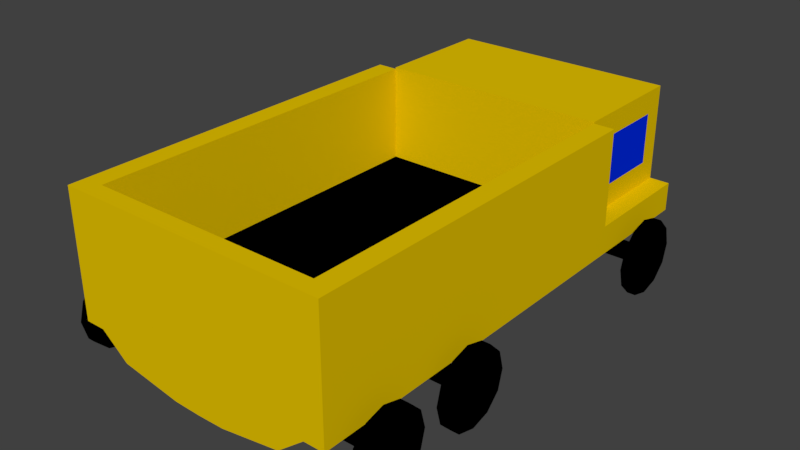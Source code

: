 # Source: Truck.blend  (saved by Blender 2.77.0; exported with 4.5.12 LTS)
import bpy
from mathutils import Matrix  # noqa: F401  (used for matrix-valued properties, if any)

bpy.ops.wm.read_factory_settings(use_empty=True)
scene = bpy.context.scene
scene.name = 'Scene'

# ---- collections
col_collection_1 = bpy.data.collections.new('Collection 1'); scene.collection.children.link(col_collection_1)

# ---- materials (node trees are filled in below, after node groups)
mat_truck2 = bpy.data.materials.new('Truck2')
mat_truck2.alpha_threshold = 0.0
mat_truck2.use_transparent_shadow = False
mat_truck2.diffuse_color = (0.0, 0.0, 0.0, 1.0)
mat_truck2.roughness = 0.5
mat_truck = bpy.data.materials.new('Truck')
mat_truck.alpha_threshold = 0.0
mat_truck.use_transparent_shadow = False
mat_truck.diffuse_color = (0.8, 0.5498, 0.0, 1.0)
mat_truck.roughness = 0.5
mat_truck3 = bpy.data.materials.new('Truck3')
mat_truck3.alpha_threshold = 0.0
mat_truck3.use_transparent_shadow = False
mat_truck3.diffuse_color = (0.0, 0.02373, 0.8, 1.0)
mat_truck3.roughness = 0.5

# ---- material node trees

# ---- world
world_world = bpy.data.worlds.new('World'); scene.world = world_world
world_world.color = (0.05088, 0.05088, 0.05088)
world_world.use_sun_shadow = False
world_world.sun_shadow_jitter_overblur = 0.0
world_world.cycles.sampling_method = 'MANUAL'

# ---- meshes
me_cylinder_005 = bpy.data.meshes.new('Cylinder.005')
me_cylinder_005.from_pydata([(0.0, 1.0, -1.0), (0.0, 1.0, 1.0), (0.5, 0.866, -1.0), (0.5, 0.866, 1.0), (0.866, 0.5, -1.0), (0.866, 0.5, 1.0), (1.0, -4.371e-08, -1.0), (1.0, -4.371e-08, 1.0), (0.866, -0.5, -1.0), (0.866, -0.5, 1.0), (0.5, -0.866, -1.0), (0.5, -0.866, 1.0), (1.51e-07, -1.0, -1.0), (1.51e-07, -1.0, 1.0), (-0.5, -0.866, -1.0), (-0.5, -0.866, 1.0), (-0.866, -0.5, -1.0), (-0.866, -0.5, 1.0), (-1.0, -4.649e-07, -1.0), (-1.0, -4.649e-07, 1.0), (-0.866, 0.5, -1.0), (-0.866, 0.5, 1.0), (-0.5, 0.866, -1.0), (-0.5, 0.866, 1.0)], [], [(0, 1, 3, 2), (2, 3, 5, 4), (4, 5, 7, 6), (6, 7, 9, 8), (8, 9, 11, 10), (10, 11, 13, 12), (12, 13, 15, 14), (14, 15, 17, 16), (16, 17, 19, 18), (18, 19, 21, 20), (3, 1, 23, 21, 19, 17, 15, 13, 11, 9, 7, 5), (20, 21, 23, 22), (22, 23, 1, 0), (0, 2, 4, 6, 8, 10, 12, 14, 16, 18, 20, 22)])
me_cylinder_005.materials.append(mat_truck2)
me_cylinder_005.use_remesh_preserve_volume = False
me_cylinder_005.use_remesh_preserve_attributes = False
me_cylinder_005.use_mirror_vertex_groups = False
me_cylinder_005.update()
me_cylinder_004 = bpy.data.meshes.new('Cylinder.004')
me_cylinder_004.from_pydata([(0.0, 1.0, -1.0), (0.0, 1.0, 1.0), (0.5, 0.866, -1.0), (0.5, 0.866, 1.0), (0.866, 0.5, -1.0), (0.866, 0.5, 1.0), (1.0, -4.371e-08, -1.0), (1.0, -4.371e-08, 1.0), (0.866, -0.5, -1.0), (0.866, -0.5, 1.0), (0.5, -0.866, -1.0), (0.5, -0.866, 1.0), (1.51e-07, -1.0, -1.0), (1.51e-07, -1.0, 1.0), (-0.5, -0.866, -1.0), (-0.5, -0.866, 1.0), (-0.866, -0.5, -1.0), (-0.866, -0.5, 1.0), (-1.0, -4.649e-07, -1.0), (-1.0, -4.649e-07, 1.0), (-0.866, 0.5, -1.0), (-0.866, 0.5, 1.0), (-0.5, 0.866, -1.0), (-0.5, 0.866, 1.0)], [], [(0, 1, 3, 2), (2, 3, 5, 4), (4, 5, 7, 6), (6, 7, 9, 8), (8, 9, 11, 10), (10, 11, 13, 12), (12, 13, 15, 14), (14, 15, 17, 16), (16, 17, 19, 18), (18, 19, 21, 20), (3, 1, 23, 21, 19, 17, 15, 13, 11, 9, 7, 5), (20, 21, 23, 22), (22, 23, 1, 0), (0, 2, 4, 6, 8, 10, 12, 14, 16, 18, 20, 22)])
me_cylinder_004.materials.append(mat_truck2)
me_cylinder_004.use_remesh_preserve_volume = False
me_cylinder_004.use_remesh_preserve_attributes = False
me_cylinder_004.use_mirror_vertex_groups = False
me_cylinder_004.update()
me_cylinder_003 = bpy.data.meshes.new('Cylinder.003')
me_cylinder_003.from_pydata([(0.0, 1.0, -1.0), (0.0, 1.0, 1.0), (0.5, 0.866, -1.0), (0.5, 0.866, 1.0), (0.866, 0.5, -1.0), (0.866, 0.5, 1.0), (1.0, -4.371e-08, -1.0), (1.0, -4.371e-08, 1.0), (0.866, -0.5, -1.0), (0.866, -0.5, 1.0), (0.5, -0.866, -1.0), (0.5, -0.866, 1.0), (1.51e-07, -1.0, -1.0), (1.51e-07, -1.0, 1.0), (-0.5, -0.866, -1.0), (-0.5, -0.866, 1.0), (-0.866, -0.5, -1.0), (-0.866, -0.5, 1.0), (-1.0, -4.649e-07, -1.0), (-1.0, -4.649e-07, 1.0), (-0.866, 0.5, -1.0), (-0.866, 0.5, 1.0), (-0.5, 0.866, -1.0), (-0.5, 0.866, 1.0)], [], [(0, 1, 3, 2), (2, 3, 5, 4), (4, 5, 7, 6), (6, 7, 9, 8), (8, 9, 11, 10), (10, 11, 13, 12), (12, 13, 15, 14), (14, 15, 17, 16), (16, 17, 19, 18), (18, 19, 21, 20), (3, 1, 23, 21, 19, 17, 15, 13, 11, 9, 7, 5), (20, 21, 23, 22), (22, 23, 1, 0), (0, 2, 4, 6, 8, 10, 12, 14, 16, 18, 20, 22)])
me_cylinder_003.materials.append(mat_truck2)
me_cylinder_003.use_remesh_preserve_volume = False
me_cylinder_003.use_remesh_preserve_attributes = False
me_cylinder_003.use_mirror_vertex_groups = False
me_cylinder_003.update()
me_cylinder_002 = bpy.data.meshes.new('Cylinder.002')
me_cylinder_002.from_pydata([(0.0, 1.0, -1.0), (0.0, 1.0, 1.0), (0.5, 0.866, -1.0), (0.5, 0.866, 1.0), (0.866, 0.5, -1.0), (0.866, 0.5, 1.0), (1.0, -4.371e-08, -1.0), (1.0, -4.371e-08, 1.0), (0.866, -0.5, -1.0), (0.866, -0.5, 1.0), (0.5, -0.866, -1.0), (0.5, -0.866, 1.0), (1.51e-07, -1.0, -1.0), (1.51e-07, -1.0, 1.0), (-0.5, -0.866, -1.0), (-0.5, -0.866, 1.0), (-0.866, -0.5, -1.0), (-0.866, -0.5, 1.0), (-1.0, -4.649e-07, -1.0), (-1.0, -4.649e-07, 1.0), (-0.866, 0.5, -1.0), (-0.866, 0.5, 1.0), (-0.5, 0.866, -1.0), (-0.5, 0.866, 1.0)], [], [(0, 1, 3, 2), (2, 3, 5, 4), (4, 5, 7, 6), (6, 7, 9, 8), (8, 9, 11, 10), (10, 11, 13, 12), (12, 13, 15, 14), (14, 15, 17, 16), (16, 17, 19, 18), (18, 19, 21, 20), (3, 1, 23, 21, 19, 17, 15, 13, 11, 9, 7, 5), (20, 21, 23, 22), (22, 23, 1, 0), (0, 2, 4, 6, 8, 10, 12, 14, 16, 18, 20, 22)])
me_cylinder_002.materials.append(mat_truck2)
me_cylinder_002.use_remesh_preserve_volume = False
me_cylinder_002.use_remesh_preserve_attributes = False
me_cylinder_002.use_mirror_vertex_groups = False
me_cylinder_002.update()
me_cylinder_001 = bpy.data.meshes.new('Cylinder.001')
me_cylinder_001.from_pydata([(0.0, 1.0, -1.0), (0.0, 1.0, 1.0), (0.5, 0.866, -1.0), (0.5, 0.866, 1.0), (0.866, 0.5, -1.0), (0.866, 0.5, 1.0), (1.0, -4.371e-08, -1.0), (1.0, -4.371e-08, 1.0), (0.866, -0.5, -1.0), (0.866, -0.5, 1.0), (0.5, -0.866, -1.0), (0.5, -0.866, 1.0), (1.51e-07, -1.0, -1.0), (1.51e-07, -1.0, 1.0), (-0.5, -0.866, -1.0), (-0.5, -0.866, 1.0), (-0.866, -0.5, -1.0), (-0.866, -0.5, 1.0), (-1.0, -4.649e-07, -1.0), (-1.0, -4.649e-07, 1.0), (-0.866, 0.5, -1.0), (-0.866, 0.5, 1.0), (-0.5, 0.866, -1.0), (-0.5, 0.866, 1.0)], [], [(0, 1, 3, 2), (2, 3, 5, 4), (4, 5, 7, 6), (6, 7, 9, 8), (8, 9, 11, 10), (10, 11, 13, 12), (12, 13, 15, 14), (14, 15, 17, 16), (16, 17, 19, 18), (18, 19, 21, 20), (3, 1, 23, 21, 19, 17, 15, 13, 11, 9, 7, 5), (20, 21, 23, 22), (22, 23, 1, 0), (0, 2, 4, 6, 8, 10, 12, 14, 16, 18, 20, 22)])
me_cylinder_001.materials.append(mat_truck2)
me_cylinder_001.use_remesh_preserve_volume = False
me_cylinder_001.use_remesh_preserve_attributes = False
me_cylinder_001.use_mirror_vertex_groups = False
me_cylinder_001.update()
me_cylinder = bpy.data.meshes.new('Cylinder')
me_cylinder.from_pydata([(0.0, 1.0, -1.0), (0.0, 1.0, 1.0), (0.5, 0.866, -1.0), (0.5, 0.866, 1.0), (0.866, 0.5, -1.0), (0.866, 0.5, 1.0), (1.0, -4.371e-08, -1.0), (1.0, -4.371e-08, 1.0), (0.866, -0.5, -1.0), (0.866, -0.5, 1.0), (0.5, -0.866, -1.0), (0.5, -0.866, 1.0), (1.51e-07, -1.0, -1.0), (1.51e-07, -1.0, 1.0), (-0.5, -0.866, -1.0), (-0.5, -0.866, 1.0), (-0.866, -0.5, -1.0), (-0.866, -0.5, 1.0), (-1.0, -4.649e-07, -1.0), (-1.0, -4.649e-07, 1.0), (-0.866, 0.5, -1.0), (-0.866, 0.5, 1.0), (-0.5, 0.866, -1.0), (-0.5, 0.866, 1.0)], [], [(0, 1, 3, 2), (2, 3, 5, 4), (4, 5, 7, 6), (6, 7, 9, 8), (8, 9, 11, 10), (10, 11, 13, 12), (12, 13, 15, 14), (14, 15, 17, 16), (16, 17, 19, 18), (18, 19, 21, 20), (3, 1, 23, 21, 19, 17, 15, 13, 11, 9, 7, 5), (20, 21, 23, 22), (22, 23, 1, 0), (0, 2, 4, 6, 8, 10, 12, 14, 16, 18, 20, 22)])
me_cylinder.materials.append(mat_truck2)
me_cylinder.use_remesh_preserve_volume = False
me_cylinder.use_remesh_preserve_attributes = False
me_cylinder.use_mirror_vertex_groups = False
me_cylinder.update()
me_cube_003 = bpy.data.meshes.new('Cube.003')
me_cube_003.from_pydata([(-1.0, -1.0, -1.0), (-1.0, -1.0, 1.0), (-1.0, 1.0, -1.0), (-1.0, 1.0, 1.0), (1.0, -1.0, -1.0), (1.0, -1.0, 1.0), (1.0, 1.0, -1.0), (1.0, 1.0, 1.0)], [], [(1, 3, 2, 0), (3, 7, 6, 2), (7, 5, 4, 6), (5, 1, 0, 4), (0, 2, 6, 4), (5, 7, 3, 1)])
me_cube_003.materials.append(mat_truck2)
me_cube_003.use_remesh_preserve_volume = False
me_cube_003.use_remesh_preserve_attributes = False
me_cube_003.use_mirror_vertex_groups = False
me_cube_003.update()
me_cube_002 = bpy.data.meshes.new('Cube.002')
me_cube_002.from_pydata([(-1.0, -1.0, -1.0), (-1.0, -1.0, 1.0), (-1.0, 1.0, -1.0), (-1.0, 1.0, 1.0), (1.0, -1.0, -1.0), (1.0, -1.0, 1.0), (1.0, 1.0, -1.0), (1.0, 1.0, 1.0)], [], [(1, 3, 2, 0), (3, 7, 6, 2), (7, 5, 4, 6), (5, 1, 0, 4), (0, 2, 6, 4), (5, 7, 3, 1)])
me_cube_002.materials.append(mat_truck2)
me_cube_002.use_remesh_preserve_volume = False
me_cube_002.use_remesh_preserve_attributes = False
me_cube_002.use_mirror_vertex_groups = False
me_cube_002.update()
me_cube_001 = bpy.data.meshes.new('Cube.001')
me_cube_001.from_pydata([(-1.0, -1.0, -1.0), (-1.0, -1.0, 1.0), (-1.0, 1.0, -1.0), (-1.0, 1.0, 1.0), (1.0, -1.0, -1.0), (1.0, -1.0, 1.0), (1.0, 1.0, -1.0), (1.0, 1.0, 1.0)], [], [(1, 3, 2, 0), (3, 7, 6, 2), (7, 5, 4, 6), (5, 1, 0, 4), (0, 2, 6, 4), (5, 7, 3, 1)])
me_cube_001.materials.append(mat_truck2)
me_cube_001.use_remesh_preserve_volume = False
me_cube_001.use_remesh_preserve_attributes = False
me_cube_001.use_mirror_vertex_groups = False
me_cube_001.update()
me_cube = bpy.data.meshes.new('Cube')
me_cube.from_pydata([(2.405, -6.863, 0.3866), (2.405, -6.863, 1.0), (2.405, 1.0, 0.3866), (2.405, 1.0, 1.0), (0.0, 1.0, 1.0), (0.0, 1.0, -0.2971), (0.0, -6.863, 1.0), (0.0, -6.863, -0.2971), (2.833, -6.863, 0.3866), (2.833, -6.863, 1.0), (2.833, 1.0, 0.3866), (2.833, 1.0, 1.0), (2.405, 1.0, 3.009), (2.405, -6.863, 3.009), (2.833, 1.0, 3.009), (2.833, -6.863, 3.009), (0.0, 3.567, 1.0), (2.405, 3.567, 1.0), (2.405, 3.567, 0.3866), (0.0, 3.567, -0.2971), (2.833, 3.567, 1.0), (2.833, 3.567, 0.3866), (0.0, 1.0, 3.039), (2.405, 1.0, 3.039), (0.0, 3.567, 3.039), (2.405, 3.567, 3.039), (2.405, 1.0, 2.551), (2.405, 1.0, 1.487), (0.0, 3.567, 1.487), (0.0, 3.567, 2.551), (2.405, 3.567, 2.551), (2.405, 3.567, 1.487), (0.0, 1.0, 2.551), (0.0, 1.0, 1.487), (2.833, 1.413, 1.0), (2.833, 3.155, 1.0), (2.405, 3.155, 1.0), (2.405, 1.413, 1.0), (2.833, 1.413, 0.3866), (2.833, 3.155, 0.3866), (2.405, 1.413, 0.3866), (2.405, 3.155, 0.3866), (0.0, 1.413, -0.2971), (0.0, 3.155, -0.2971), (2.405, 3.155, 3.039), (2.405, 1.413, 3.039), (0.0, 3.155, 3.039), (0.0, 1.413, 3.039), (2.405, 3.155, 1.487), (2.405, 1.413, 1.487), (2.405, 3.155, 2.551), (2.405, 1.413, 2.551), (0.568, 1.0, 1.0), (1.837, 1.0, 1.0), (0.568, -6.863, -0.2841), (1.837, -6.863, -0.07558), (1.837, 1.0, -0.07558), (0.568, 1.0, -0.2841), (1.837, -6.863, 1.0), (0.568, -6.863, 1.0), (0.568, 1.0, 3.039), (1.837, 1.0, 3.039), (0.568, 3.567, 1.0), (1.837, 3.567, 1.0), (1.837, 3.567, -0.07558), (0.568, 3.567, -0.2841), (0.568, 3.567, 3.039), (1.837, 3.567, 3.039), (1.837, 1.0, 1.487), (0.568, 1.0, 1.487), (1.837, 1.0, 2.551), (0.568, 1.0, 2.551), (0.568, 3.567, 1.487), (1.837, 3.567, 1.487), (0.568, 3.567, 2.551), (1.837, 3.567, 2.551), (1.837, 1.413, 3.039), (0.568, 1.413, 3.039), (1.837, 3.155, 3.039), (0.568, 3.155, 3.039), (0.568, 1.413, -0.2841), (1.837, 1.413, -0.07558), (0.568, 3.155, -0.2841), (1.837, 3.155, -0.07558), (2.405, -6.506, 1.0), (2.405, -6.506, 0.3866), (0.0, -6.506, 1.0), (0.0, -6.506, -0.2971), (2.833, -6.506, 1.0), (2.833, -6.506, 0.3866), (2.405, -6.506, 3.009), (2.833, -6.506, 3.009), (1.837, -6.506, 1.0), (0.568, -6.506, 1.0), (0.568, -6.506, -0.2841), (1.837, -6.506, -0.07558), (0.0, -6.863, 3.009), (0.0, -6.506, 3.009)], [], [(35, 39, 21, 20), (1, 0, 8, 9), (95, 56, 2, 85), (93, 52, 4, 86), (59, 6, 7, 54), (88, 9, 8, 89), (36, 35, 20, 17), (85, 2, 10, 89), (11, 3, 12, 14), (90, 13, 15, 91), (1, 9, 15, 13), (84, 1, 13, 90), (88, 11, 14, 91), (63, 17, 18, 64), (18, 17, 20, 21), (39, 41, 18, 21), (82, 43, 19, 65), (74, 29, 24, 66), (78, 44, 25, 67), (50, 30, 25, 44), (70, 26, 23, 61), (53, 3, 27, 68), (68, 27, 26, 70), (36, 17, 31, 48), (48, 31, 30, 50), (62, 16, 28, 72), (72, 28, 29, 74), (27, 49, 51, 26), (49, 48, 50, 51), (3, 37, 49, 27), (37, 36, 48, 49), (26, 51, 45, 23), (51, 50, 44, 45), (61, 23, 45, 76), (76, 45, 44, 78), (57, 5, 42, 80), (80, 42, 43, 82), (10, 2, 40, 38), (38, 40, 41, 39), (3, 11, 34, 37), (37, 34, 35, 36), (11, 10, 38, 34), (34, 38, 39, 35), (40, 81, 83, 41), (81, 80, 82, 83), (2, 56, 81, 40), (56, 57, 80, 81), (47, 77, 79, 46), (77, 76, 78, 79), (22, 60, 77, 47), (60, 61, 76, 77), (31, 73, 75, 30), (73, 72, 74, 75), (17, 63, 73, 31), (63, 62, 72, 73), (33, 69, 71, 32), (69, 68, 70, 71), (4, 52, 69, 33), (52, 53, 68, 69), (32, 71, 60, 22), (71, 70, 61, 60), (46, 79, 66, 24), (79, 78, 67, 66), (30, 75, 67, 25), (75, 74, 66, 67), (41, 83, 64, 18), (83, 82, 65, 64), (16, 62, 65, 19), (62, 63, 64, 65), (1, 58, 55, 0), (58, 59, 54, 55), (84, 3, 53, 92), (92, 53, 52, 93), (87, 5, 57, 94), (94, 57, 56, 95), (54, 94, 95, 55), (7, 87, 94, 54), (58, 92, 93, 59), (1, 84, 92, 58), (9, 88, 91, 15), (3, 84, 90, 12), (12, 90, 91, 14), (0, 85, 89, 8), (11, 88, 89, 10), (59, 93, 86, 6), (55, 95, 85, 0), (13, 90, 97, 96), (58, 1, 13, 96, 6, 59), (92, 93, 86, 97, 90, 84)])
me_cube.polygons.foreach_set('material_index', [0, 0, 0, 1, 0, 0, 0, 0, 0, 0, 0, 0, 0, 0, 0, 0, 0, 0, 0, 0, 0, 0, 0, 0, 0, 0, 0, 0, 2, 0, 0, 0, 0, 0, 0, 0, 0, 0, 0, 0, 0, 0, 0, 0, 0, 0, 0, 0, 0, 0, 0, 0, 2, 0, 0, 0, 0, 0, 0, 0, 0, 0, 0, 0, 0, 0, 0, 0, 0, 0, 0, 1, 1, 0, 0, 0, 0, 1, 1, 0, 0, 0, 0, 0, 1, 0, 0, 0, 0])
me_cube.materials.append(mat_truck)
me_cube.materials.append(mat_truck2)
me_cube.materials.append(mat_truck3)
me_cube.use_remesh_preserve_volume = False
me_cube.use_remesh_preserve_attributes = False
me_cube.use_mirror_vertex_groups = False
me_cube.update()

# ---- objects
ob_wheel_005 = bpy.data.objects.new('Wheel.005', me_cylinder_005)
ob_wheel_004 = bpy.data.objects.new('Wheel.004', me_cylinder_004)
ob_wheel_003 = bpy.data.objects.new('Wheel.003', me_cylinder_003)
ob_wheel_002 = bpy.data.objects.new('Wheel.002', me_cylinder_002)
ob_wheel_001 = bpy.data.objects.new('Wheel.001', me_cylinder_001)
ob_wheel = bpy.data.objects.new('Wheel', me_cylinder)
ob_cube_003 = bpy.data.objects.new('Cube.003', me_cube_003)
ob_cube_002 = bpy.data.objects.new('Cube.002', me_cube_002)
ob_cube_001 = bpy.data.objects.new('Cube.001', me_cube_001)
ob_cube = bpy.data.objects.new('Cube', me_cube)

# ---- transforms, parenting, visibility, modifiers, constraints
ob_wheel_005.location = (-3.358, -5.838, 0.0)
ob_wheel_005.rotation_euler = (-0.0, 1.571, 0.0)
ob_wheel_005.scale = (0.7953, 0.7953, -0.08681)
ob_wheel_005.lineart.crease_threshold = 0.0
ob_wheel_004.location = (3.175, -5.838, 0.0)
ob_wheel_004.rotation_euler = (-0.0, 1.571, 0.0)
ob_wheel_004.scale = (0.7953, 0.7953, -0.08681)
ob_wheel_004.lineart.crease_threshold = 0.0
ob_wheel_003.location = (3.175, -3.737, 0.0)
ob_wheel_003.rotation_euler = (-0.0, 1.571, 0.0)
ob_wheel_003.scale = (0.7953, 0.7953, -0.08681)
ob_wheel_003.lineart.crease_threshold = 0.0
ob_wheel_002.location = (-3.358, -3.737, 0.0)
ob_wheel_002.rotation_euler = (-0.0, 1.571, 0.0)
ob_wheel_002.scale = (0.7953, 0.7953, -0.08681)
ob_wheel_002.lineart.crease_threshold = 0.0
ob_wheel_001.location = (-3.358, 2.108, 0.0)
ob_wheel_001.rotation_euler = (-0.0, 1.571, 0.0)
ob_wheel_001.scale = (0.7953, 0.7953, -0.08681)
ob_wheel_001.lineart.crease_threshold = 0.0
ob_wheel.location = (3.175, 2.108, 0.0)
ob_wheel.rotation_euler = (-0.0, 1.571, 0.0)
ob_wheel.scale = (0.7953, 0.7953, -0.08681)
ob_wheel.lineart.crease_threshold = 0.0
ob_cube_003.location = (0.0, -5.836, 0.0)
ob_cube_003.scale = (3.288, 0.1396, 0.1396)
ob_cube_003.lineart.crease_threshold = 0.0
ob_cube_002.location = (0.0, -3.692, 0.0)
ob_cube_002.scale = (3.288, 0.1396, 0.1396)
ob_cube_002.lineart.crease_threshold = 0.0
ob_cube_001.location = (0.0, 2.109, 0.0)
ob_cube_001.scale = (3.288, 0.1396, 0.1396)
ob_cube_001.lineart.crease_threshold = 0.0
ob_cube.location = (0.0, 0.0, 0.0)
ob_cube.lineart.crease_threshold = 0.0
_m = ob_cube.modifiers.new('Mirror', 'MIRROR')
_m.use_clip = True

# ---- collection membership
col_collection_1.objects.link(ob_wheel_005)
col_collection_1.objects.link(ob_wheel_004)
col_collection_1.objects.link(ob_wheel_003)
col_collection_1.objects.link(ob_wheel_002)
col_collection_1.objects.link(ob_wheel_001)
col_collection_1.objects.link(ob_wheel)
col_collection_1.objects.link(ob_cube_003)
col_collection_1.objects.link(ob_cube_002)
col_collection_1.objects.link(ob_cube_001)
col_collection_1.objects.link(ob_cube)

# ---- scene / render settings (as saved in the file)
scene.frame_start = 0; scene.frame_end = 1; scene.frame_set(1)
scene.render.engine = 'BLENDER_EEVEE_NEXT'
scene.render.resolution_percentage = 50
scene.render.dither_intensity = 0.0
scene.cycles.use_denoising = False
scene.cycles.samples = 128
scene.cycles.sampling_pattern = 'TABULATED_SOBOL'
scene.cycles.light_sampling_threshold = 0.0
scene.cycles.use_adaptive_sampling = False
scene.cycles.use_light_tree = False
scene.cycles.blur_glossy = 0.0
scene.cycles.sample_clamp_indirect = 0.0
scene.view_settings.view_transform = 'Standard'
bpy.context.view_layer.update()

# ---- added for rendering (the .blend has no active camera and no usable light): camera, sun
cam_auto = bpy.data.cameras.new('AutoCamera')
cam_auto.lens = 50.0
cam_auto.sensor_width = 36.0
cam_auto.clip_end = 1000.0
ob_auto_camera = bpy.data.objects.new('AutoCamera', cam_auto)
scene.collection.objects.link(ob_auto_camera)
ob_auto_camera.location = (11.9426, -16.0727, 10.7385)
ob_auto_camera.rotation_euler = (1.09748, -7.21219e-08, 0.694738)
scene.camera = ob_auto_camera
light_auto_sun = bpy.data.lights.new('AutoSun', 'SUN')
light_auto_sun.energy = 3.0
light_auto_sun.angle = 0.0523599
ob_auto_sun = bpy.data.objects.new('AutoSun', light_auto_sun)
scene.collection.objects.link(ob_auto_sun)
ob_auto_sun.rotation_euler = (0.872665, 0.174533, 0.523599)
bpy.context.view_layer.update()
